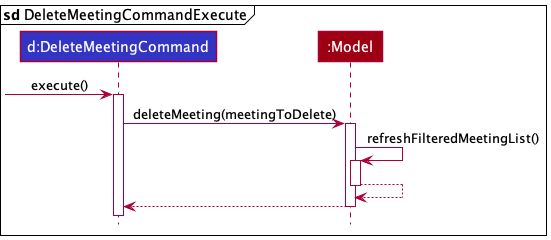

The diagram above was rendered by PlantUML. Its source (embedded in the PNG):
@startuml
!include style.puml

mainframe **sd** DeleteMeetingCommandExecute

participant "d:DeleteMeetingCommand" as DeleteMeetingCommand LOGIC_COLOR

participant ":Model" as Model MODEL_COLOR

[-> DeleteMeetingCommand : execute()
activate DeleteMeetingCommand

DeleteMeetingCommand -> Model : deleteMeeting(meetingToDelete)

activate Model

Model -> Model : refreshFilteredMeetingList()
activate Model

Model ---> Model
deactivate Model

Model --> DeleteMeetingCommand
deactivate Model

@enduml